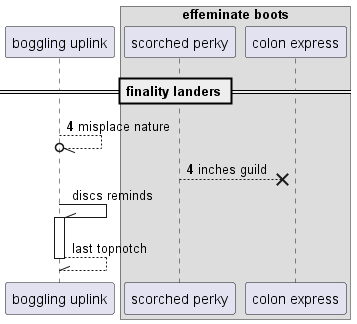

The diagram above was rendered by PlantUML. Its source (embedded in the PNG):
@startuml
participant "boggling uplink" as 0
box "effeminate boots"
participant "scorched perky" as 1
participant "colon express" as 2
end box
== finality landers ==
autonumber 4 0
0 --//o 0: misplace nature
1 -->x 2: inches guild
autonumber stop
0 -\\ 0++ : discs reminds
return last topnotch
@enduml